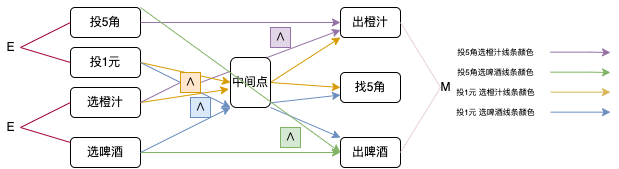

The diagram above was exported from draw.io. Its source (the exported page's mxGraphModel, read from the mxfile embedded in the PNG):
<mxGraphModel dx="763" dy="588" grid="1" gridSize="10" guides="1" tooltips="1" connect="1" arrows="1" fold="1" page="1" pageScale="1" pageWidth="827" pageHeight="1169" math="0" shadow="0">
  <root>
    <mxCell id="0" />
    <mxCell id="1" parent="0" />
    <mxCell id="B2i6_KPVSkH87RF0kg2D-2" value="投5角" style="rounded=1;whiteSpace=wrap;html=1;" vertex="1" parent="1">
      <mxGeometry x="160" y="180" width="70" height="30" as="geometry" />
    </mxCell>
    <mxCell id="B2i6_KPVSkH87RF0kg2D-3" value="投1元" style="rounded=1;whiteSpace=wrap;html=1;" vertex="1" parent="1">
      <mxGeometry x="160" y="220" width="70" height="30" as="geometry" />
    </mxCell>
    <mxCell id="B2i6_KPVSkH87RF0kg2D-4" value="选橙汁" style="rounded=1;whiteSpace=wrap;html=1;" vertex="1" parent="1">
      <mxGeometry x="160" y="260" width="70" height="30" as="geometry" />
    </mxCell>
    <mxCell id="B2i6_KPVSkH87RF0kg2D-5" value="选啤酒" style="rounded=1;whiteSpace=wrap;html=1;" vertex="1" parent="1">
      <mxGeometry x="160" y="310" width="70" height="30" as="geometry" />
    </mxCell>
    <mxCell id="B2i6_KPVSkH87RF0kg2D-6" value="出橙汁" style="rounded=1;whiteSpace=wrap;html=1;" vertex="1" parent="1">
      <mxGeometry x="430" y="180" width="60" height="30" as="geometry" />
    </mxCell>
    <mxCell id="B2i6_KPVSkH87RF0kg2D-7" value="出啤酒" style="rounded=1;whiteSpace=wrap;html=1;" vertex="1" parent="1">
      <mxGeometry x="430" y="310" width="60" height="30" as="geometry" />
    </mxCell>
    <mxCell id="B2i6_KPVSkH87RF0kg2D-8" value="找5角" style="rounded=1;whiteSpace=wrap;html=1;" vertex="1" parent="1">
      <mxGeometry x="430" y="245" width="60" height="30" as="geometry" />
    </mxCell>
    <mxCell id="B2i6_KPVSkH87RF0kg2D-11" value="" style="endArrow=classic;html=1;rounded=0;exitX=1;exitY=0.5;exitDx=0;exitDy=0;entryX=0;entryY=0.5;entryDx=0;entryDy=0;strokeColor=#9673a6;fillColor=#e1d5e7;" edge="1" parent="1" source="B2i6_KPVSkH87RF0kg2D-2" target="B2i6_KPVSkH87RF0kg2D-6">
      <mxGeometry width="50" height="50" relative="1" as="geometry">
        <mxPoint x="350" y="410" as="sourcePoint" />
        <mxPoint x="400" y="360" as="targetPoint" />
      </mxGeometry>
    </mxCell>
    <mxCell id="B2i6_KPVSkH87RF0kg2D-12" value="" style="endArrow=classic;html=1;rounded=0;exitX=1;exitY=0.5;exitDx=0;exitDy=0;entryX=0;entryY=0.75;entryDx=0;entryDy=0;strokeColor=#9673a6;fillColor=#e1d5e7;startArrow=none;" edge="1" parent="1" source="B2i6_KPVSkH87RF0kg2D-40" target="B2i6_KPVSkH87RF0kg2D-6">
      <mxGeometry width="50" height="50" relative="1" as="geometry">
        <mxPoint x="350" y="410" as="sourcePoint" />
        <mxPoint x="400" y="360" as="targetPoint" />
      </mxGeometry>
    </mxCell>
    <mxCell id="B2i6_KPVSkH87RF0kg2D-14" value="" style="endArrow=classic;html=1;rounded=0;exitX=1;exitY=0.5;exitDx=0;exitDy=0;entryX=0;entryY=0.5;entryDx=0;entryDy=0;fillColor=#ffe6cc;strokeColor=#d79b00;" edge="1" parent="1" source="B2i6_KPVSkH87RF0kg2D-3" target="B2i6_KPVSkH87RF0kg2D-15">
      <mxGeometry width="50" height="50" relative="1" as="geometry">
        <mxPoint x="350" y="410" as="sourcePoint" />
        <mxPoint x="290" y="260" as="targetPoint" />
      </mxGeometry>
    </mxCell>
    <mxCell id="B2i6_KPVSkH87RF0kg2D-18" value="" style="endArrow=classic;html=1;rounded=0;strokeColor=#d79b00;exitX=1;exitY=0.5;exitDx=0;exitDy=0;entryX=-0.041;entryY=0.633;entryDx=0;entryDy=0;fillColor=#ffe6cc;entryPerimeter=0;" edge="1" parent="1" source="B2i6_KPVSkH87RF0kg2D-4" target="B2i6_KPVSkH87RF0kg2D-15">
      <mxGeometry width="50" height="50" relative="1" as="geometry">
        <mxPoint x="350" y="410" as="sourcePoint" />
        <mxPoint x="400" y="360" as="targetPoint" />
      </mxGeometry>
    </mxCell>
    <mxCell id="B2i6_KPVSkH87RF0kg2D-19" value="" style="endArrow=classic;html=1;rounded=0;strokeColor=#d79b00;exitX=1;exitY=0.5;exitDx=0;exitDy=0;entryX=0;entryY=1;entryDx=0;entryDy=0;fillColor=#ffe6cc;" edge="1" parent="1" source="B2i6_KPVSkH87RF0kg2D-15" target="B2i6_KPVSkH87RF0kg2D-6">
      <mxGeometry width="50" height="50" relative="1" as="geometry">
        <mxPoint x="350" y="410" as="sourcePoint" />
        <mxPoint x="400" y="360" as="targetPoint" />
      </mxGeometry>
    </mxCell>
    <mxCell id="B2i6_KPVSkH87RF0kg2D-20" value="" style="endArrow=classic;html=1;rounded=0;strokeColor=#d79b00;exitX=1;exitY=0.5;exitDx=0;exitDy=0;entryX=0;entryY=0.5;entryDx=0;entryDy=0;fillColor=#ffe6cc;" edge="1" parent="1" source="B2i6_KPVSkH87RF0kg2D-15" target="B2i6_KPVSkH87RF0kg2D-8">
      <mxGeometry width="50" height="50" relative="1" as="geometry">
        <mxPoint x="350" y="410" as="sourcePoint" />
        <mxPoint x="400" y="360" as="targetPoint" />
      </mxGeometry>
    </mxCell>
    <mxCell id="B2i6_KPVSkH87RF0kg2D-21" value="" style="endArrow=classic;html=1;rounded=0;strokeColor=#82b366;exitX=1;exitY=0.5;exitDx=0;exitDy=0;entryX=0;entryY=0.5;entryDx=0;entryDy=0;fillColor=#d5e8d4;" edge="1" parent="1" source="B2i6_KPVSkH87RF0kg2D-5" target="B2i6_KPVSkH87RF0kg2D-7">
      <mxGeometry width="50" height="50" relative="1" as="geometry">
        <mxPoint x="350" y="410" as="sourcePoint" />
        <mxPoint x="400" y="360" as="targetPoint" />
      </mxGeometry>
    </mxCell>
    <mxCell id="B2i6_KPVSkH87RF0kg2D-15" value="中间点" style="rounded=1;whiteSpace=wrap;html=1;" vertex="1" parent="1">
      <mxGeometry x="320" y="230" width="40" height="50" as="geometry" />
    </mxCell>
    <mxCell id="B2i6_KPVSkH87RF0kg2D-23" value="" style="endArrow=classic;html=1;rounded=0;strokeColor=#6c8ebf;exitX=1;exitY=0.5;exitDx=0;exitDy=0;entryX=0;entryY=1;entryDx=0;entryDy=0;fillColor=#dae8fc;" edge="1" parent="1" source="B2i6_KPVSkH87RF0kg2D-3" target="B2i6_KPVSkH87RF0kg2D-15">
      <mxGeometry width="50" height="50" relative="1" as="geometry">
        <mxPoint x="350" y="410" as="sourcePoint" />
        <mxPoint x="400" y="360" as="targetPoint" />
      </mxGeometry>
    </mxCell>
    <mxCell id="B2i6_KPVSkH87RF0kg2D-24" value="" style="endArrow=classic;html=1;rounded=0;strokeColor=#6c8ebf;exitX=1;exitY=0.5;exitDx=0;exitDy=0;entryX=0;entryY=1;entryDx=0;entryDy=0;fillColor=#dae8fc;" edge="1" parent="1" source="B2i6_KPVSkH87RF0kg2D-5" target="B2i6_KPVSkH87RF0kg2D-15">
      <mxGeometry width="50" height="50" relative="1" as="geometry">
        <mxPoint x="350" y="410" as="sourcePoint" />
        <mxPoint x="400" y="360" as="targetPoint" />
      </mxGeometry>
    </mxCell>
    <mxCell id="B2i6_KPVSkH87RF0kg2D-25" value="" style="endArrow=classic;html=1;rounded=0;strokeColor=#6c8ebf;exitX=0.977;exitY=0.909;exitDx=0;exitDy=0;exitPerimeter=0;entryX=0;entryY=0.75;entryDx=0;entryDy=0;fillColor=#dae8fc;" edge="1" parent="1" source="B2i6_KPVSkH87RF0kg2D-15" target="B2i6_KPVSkH87RF0kg2D-8">
      <mxGeometry width="50" height="50" relative="1" as="geometry">
        <mxPoint x="350" y="410" as="sourcePoint" />
        <mxPoint x="400" y="360" as="targetPoint" />
      </mxGeometry>
    </mxCell>
    <mxCell id="B2i6_KPVSkH87RF0kg2D-26" value="" style="endArrow=classic;html=1;rounded=0;strokeColor=#6c8ebf;fillColor=#dae8fc;" edge="1" parent="1">
      <mxGeometry width="50" height="50" relative="1" as="geometry">
        <mxPoint x="360" y="280" as="sourcePoint" />
        <mxPoint x="430" y="310" as="targetPoint" />
        <Array as="points">
          <mxPoint x="430" y="310" />
        </Array>
      </mxGeometry>
    </mxCell>
    <mxCell id="B2i6_KPVSkH87RF0kg2D-27" value="" style="endArrow=classic;html=1;rounded=0;strokeColor=#9673a6;fillColor=#e1d5e7;fontSize=8;" edge="1" parent="1">
      <mxGeometry width="50" height="50" relative="1" as="geometry">
        <mxPoint x="640" y="224.65999999999997" as="sourcePoint" />
        <mxPoint x="700" y="225" as="targetPoint" />
        <Array as="points">
          <mxPoint x="680" y="224.65999999999997" />
        </Array>
      </mxGeometry>
    </mxCell>
    <mxCell id="B2i6_KPVSkH87RF0kg2D-28" value="投5角选橙汁线条颜色" style="text;html=1;align=center;verticalAlign=middle;resizable=0;points=[];autosize=1;strokeColor=none;fillColor=none;fontSize=8;" vertex="1" parent="1">
      <mxGeometry x="540" y="215" width="90" height="20" as="geometry" />
    </mxCell>
    <mxCell id="B2i6_KPVSkH87RF0kg2D-29" value="投1元 选橙汁线条颜色" style="text;html=1;align=center;verticalAlign=middle;resizable=0;points=[];autosize=1;strokeColor=none;fillColor=none;fontSize=8;" vertex="1" parent="1">
      <mxGeometry x="540" y="255" width="90" height="20" as="geometry" />
    </mxCell>
    <mxCell id="B2i6_KPVSkH87RF0kg2D-30" value="投1元 选啤酒线条颜色" style="text;html=1;align=center;verticalAlign=middle;resizable=0;points=[];autosize=1;strokeColor=none;fillColor=none;fontSize=8;" vertex="1" parent="1">
      <mxGeometry x="540" y="275" width="90" height="20" as="geometry" />
    </mxCell>
    <mxCell id="B2i6_KPVSkH87RF0kg2D-31" value="" style="endArrow=classic;html=1;rounded=0;strokeColor=#d6b656;fillColor=#fff2cc;fontSize=8;" edge="1" parent="1">
      <mxGeometry width="50" height="50" relative="1" as="geometry">
        <mxPoint x="640" y="264.66" as="sourcePoint" />
        <mxPoint x="700" y="264.66" as="targetPoint" />
      </mxGeometry>
    </mxCell>
    <mxCell id="B2i6_KPVSkH87RF0kg2D-32" value="" style="endArrow=classic;html=1;rounded=0;strokeColor=#6c8ebf;fillColor=#dae8fc;fontSize=8;" edge="1" parent="1">
      <mxGeometry width="50" height="50" relative="1" as="geometry">
        <mxPoint x="640" y="284.65999999999997" as="sourcePoint" />
        <mxPoint x="700" y="284.65999999999997" as="targetPoint" />
      </mxGeometry>
    </mxCell>
    <mxCell id="B2i6_KPVSkH87RF0kg2D-34" value="投5角选啤酒线条颜色" style="text;html=1;align=center;verticalAlign=middle;resizable=0;points=[];autosize=1;strokeColor=none;fillColor=none;fontSize=8;" vertex="1" parent="1">
      <mxGeometry x="540" y="235" width="90" height="20" as="geometry" />
    </mxCell>
    <mxCell id="B2i6_KPVSkH87RF0kg2D-36" value="" style="endArrow=classic;html=1;rounded=0;strokeColor=#82b366;fillColor=#d5e8d4;fontSize=8;" edge="1" parent="1">
      <mxGeometry width="50" height="50" relative="1" as="geometry">
        <mxPoint x="640" y="244.66000000000003" as="sourcePoint" />
        <mxPoint x="700" y="245.00000000000006" as="targetPoint" />
        <Array as="points">
          <mxPoint x="680" y="244.66000000000003" />
        </Array>
      </mxGeometry>
    </mxCell>
    <mxCell id="B2i6_KPVSkH87RF0kg2D-37" value="" style="endArrow=classic;html=1;rounded=0;strokeColor=#82b366;exitX=1;exitY=0;exitDx=0;exitDy=0;fillColor=#d5e8d4;entryX=0;entryY=0.5;entryDx=0;entryDy=0;" edge="1" parent="1" source="B2i6_KPVSkH87RF0kg2D-2" target="B2i6_KPVSkH87RF0kg2D-7">
      <mxGeometry width="50" height="50" relative="1" as="geometry">
        <mxPoint x="350" y="410" as="sourcePoint" />
        <mxPoint x="430" y="195" as="targetPoint" />
      </mxGeometry>
    </mxCell>
    <mxCell id="B2i6_KPVSkH87RF0kg2D-38" value="∧" style="text;html=1;align=center;verticalAlign=middle;resizable=0;points=[];autosize=1;strokeColor=#9673a6;fillColor=#e1d5e7;" vertex="1" parent="1">
      <mxGeometry x="360" y="200" width="20" height="20" as="geometry" />
    </mxCell>
    <mxCell id="B2i6_KPVSkH87RF0kg2D-40" value="∧" style="text;html=1;align=center;verticalAlign=middle;resizable=0;points=[];autosize=1;strokeColor=#d79b00;fillColor=#ffe6cc;" vertex="1" parent="1">
      <mxGeometry x="270" y="245" width="20" height="20" as="geometry" />
    </mxCell>
    <mxCell id="B2i6_KPVSkH87RF0kg2D-41" value="" style="endArrow=none;html=1;rounded=0;exitX=1;exitY=0.5;exitDx=0;exitDy=0;entryX=0;entryY=0.5;entryDx=0;entryDy=0;strokeColor=#9673a6;fillColor=#e1d5e7;" edge="1" parent="1" source="B2i6_KPVSkH87RF0kg2D-4" target="B2i6_KPVSkH87RF0kg2D-40">
      <mxGeometry width="50" height="50" relative="1" as="geometry">
        <mxPoint x="230" y="275" as="sourcePoint" />
        <mxPoint x="430" y="195" as="targetPoint" />
      </mxGeometry>
    </mxCell>
    <mxCell id="B2i6_KPVSkH87RF0kg2D-42" value="" style="endArrow=none;html=1;rounded=0;strokeColor=#A50040;entryX=0;entryY=0.5;entryDx=0;entryDy=0;exitX=0;exitY=0.5;exitDx=0;exitDy=0;fillColor=#d80073;" edge="1" parent="1" source="B2i6_KPVSkH87RF0kg2D-3" target="B2i6_KPVSkH87RF0kg2D-2">
      <mxGeometry width="50" height="50" relative="1" as="geometry">
        <mxPoint x="350" y="410" as="sourcePoint" />
        <mxPoint x="400" y="360" as="targetPoint" />
        <Array as="points">
          <mxPoint x="110" y="220" />
        </Array>
      </mxGeometry>
    </mxCell>
    <mxCell id="B2i6_KPVSkH87RF0kg2D-43" value="" style="endArrow=none;html=1;rounded=0;strokeColor=#A50040;entryX=0;entryY=0.5;entryDx=0;entryDy=0;exitX=0;exitY=0.5;exitDx=0;exitDy=0;fillColor=#d80073;" edge="1" parent="1">
      <mxGeometry width="50" height="50" relative="1" as="geometry">
        <mxPoint x="160" y="315" as="sourcePoint" />
        <mxPoint x="160" y="275" as="targetPoint" />
        <Array as="points">
          <mxPoint x="110" y="300" />
        </Array>
      </mxGeometry>
    </mxCell>
    <mxCell id="B2i6_KPVSkH87RF0kg2D-44" value="E" style="text;html=1;align=center;verticalAlign=middle;resizable=0;points=[];autosize=1;strokeColor=none;fillColor=none;" vertex="1" parent="1">
      <mxGeometry x="90" y="210" width="20" height="20" as="geometry" />
    </mxCell>
    <mxCell id="B2i6_KPVSkH87RF0kg2D-45" value="E" style="text;html=1;align=center;verticalAlign=middle;resizable=0;points=[];autosize=1;strokeColor=none;fillColor=none;" vertex="1" parent="1">
      <mxGeometry x="90" y="290" width="20" height="20" as="geometry" />
    </mxCell>
    <mxCell id="B2i6_KPVSkH87RF0kg2D-46" value="∧" style="text;html=1;align=center;verticalAlign=middle;resizable=0;points=[];autosize=1;strokeColor=#6c8ebf;fillColor=#dae8fc;" vertex="1" parent="1">
      <mxGeometry x="280" y="270" width="20" height="20" as="geometry" />
    </mxCell>
    <mxCell id="B2i6_KPVSkH87RF0kg2D-47" value="∧" style="text;html=1;align=center;verticalAlign=middle;resizable=0;points=[];autosize=1;strokeColor=#82b366;fillColor=#d5e8d4;" vertex="1" parent="1">
      <mxGeometry x="370" y="300" width="20" height="20" as="geometry" />
    </mxCell>
    <mxCell id="B2i6_KPVSkH87RF0kg2D-49" value="" style="endArrow=none;html=1;rounded=0;strokeColor=#E6D0DE;entryX=1;entryY=0.5;entryDx=0;entryDy=0;exitX=1;exitY=0.5;exitDx=0;exitDy=0;" edge="1" parent="1" source="B2i6_KPVSkH87RF0kg2D-6" target="B2i6_KPVSkH87RF0kg2D-7">
      <mxGeometry width="50" height="50" relative="1" as="geometry">
        <mxPoint x="350" y="410" as="sourcePoint" />
        <mxPoint x="400" y="360" as="targetPoint" />
        <Array as="points">
          <mxPoint x="530" y="260" />
        </Array>
      </mxGeometry>
    </mxCell>
    <mxCell id="B2i6_KPVSkH87RF0kg2D-50" value="M" style="text;html=1;align=center;verticalAlign=middle;resizable=0;points=[];autosize=1;strokeColor=none;fillColor=none;" vertex="1" parent="1">
      <mxGeometry x="520" y="250" width="30" height="20" as="geometry" />
    </mxCell>
  </root>
</mxGraphModel>